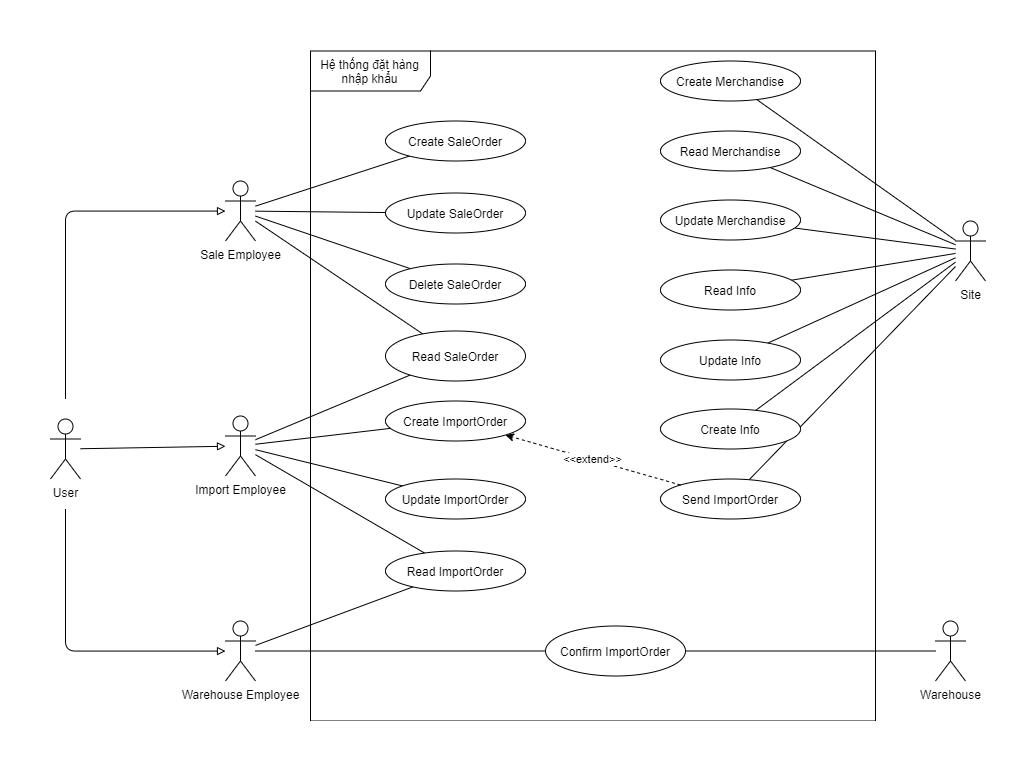

The diagram above was exported from draw.io. Its source (the exported page's mxGraphModel, read from the mxfile embedded in the PNG):
<mxGraphModel dx="3667" dy="640" grid="1" gridSize="10" guides="1" tooltips="1" connect="1" arrows="1" fold="1" page="1" pageScale="1" pageWidth="850" pageHeight="1100" math="0" shadow="0">
  <root>
    <mxCell id="0" />
    <mxCell id="1" parent="0" />
    <mxCell id="2" value="Hệ thống đặt hàng nhập khẩu" style="shape=umlFrame;whiteSpace=wrap;html=1;width=120;height=40;" vertex="1" parent="1">
      <mxGeometry x="-730" y="44.5" width="565" height="670" as="geometry" />
    </mxCell>
    <mxCell id="3" style="edgeStyle=none;rounded=0;orthogonalLoop=1;jettySize=auto;html=1;endArrow=none;endFill=0;" edge="1" source="7" target="24" parent="1">
      <mxGeometry relative="1" as="geometry" />
    </mxCell>
    <mxCell id="4" style="edgeStyle=none;rounded=0;orthogonalLoop=1;jettySize=auto;html=1;endArrow=none;endFill=0;" edge="1" source="7" target="25" parent="1">
      <mxGeometry relative="1" as="geometry" />
    </mxCell>
    <mxCell id="5" style="edgeStyle=none;rounded=0;orthogonalLoop=1;jettySize=auto;html=1;endArrow=none;endFill=0;" edge="1" source="7" target="26" parent="1">
      <mxGeometry relative="1" as="geometry" />
    </mxCell>
    <mxCell id="6" style="edgeStyle=none;rounded=0;orthogonalLoop=1;jettySize=auto;html=1;endArrow=none;endFill=0;" edge="1" source="7" target="27" parent="1">
      <mxGeometry relative="1" as="geometry" />
    </mxCell>
    <mxCell id="7" value="Sale Employee" style="shape=umlActor;verticalLabelPosition=bottom;labelBackgroundColor=#ffffff;verticalAlign=top;html=1;" vertex="1" parent="1">
      <mxGeometry x="-815" y="174.5" width="30" height="60" as="geometry" />
    </mxCell>
    <mxCell id="8" style="edgeStyle=none;rounded=0;orthogonalLoop=1;jettySize=auto;html=1;endArrow=none;endFill=0;" edge="1" source="12" target="27" parent="1">
      <mxGeometry relative="1" as="geometry" />
    </mxCell>
    <mxCell id="9" style="edgeStyle=none;rounded=0;orthogonalLoop=1;jettySize=auto;html=1;endArrow=none;endFill=0;" edge="1" source="12" target="32" parent="1">
      <mxGeometry relative="1" as="geometry" />
    </mxCell>
    <mxCell id="10" style="edgeStyle=none;rounded=0;orthogonalLoop=1;jettySize=auto;html=1;endArrow=none;endFill=0;" edge="1" source="12" target="28" parent="1">
      <mxGeometry relative="1" as="geometry" />
    </mxCell>
    <mxCell id="11" style="edgeStyle=none;rounded=0;orthogonalLoop=1;jettySize=auto;html=1;endArrow=none;endFill=0;" edge="1" source="12" target="33" parent="1">
      <mxGeometry relative="1" as="geometry" />
    </mxCell>
    <mxCell id="12" value="Import Employee" style="shape=umlActor;verticalLabelPosition=bottom;labelBackgroundColor=#ffffff;verticalAlign=top;html=1;" vertex="1" parent="1">
      <mxGeometry x="-815" y="409.5" width="30" height="60" as="geometry" />
    </mxCell>
    <mxCell id="13" style="edgeStyle=none;rounded=0;orthogonalLoop=1;jettySize=auto;html=1;endArrow=none;endFill=0;" edge="1" source="15" target="30" parent="1">
      <mxGeometry relative="1" as="geometry" />
    </mxCell>
    <mxCell id="14" style="edgeStyle=none;rounded=0;orthogonalLoop=1;jettySize=auto;html=1;endArrow=none;endFill=0;" edge="1" source="15" target="33" parent="1">
      <mxGeometry relative="1" as="geometry" />
    </mxCell>
    <mxCell id="15" value="Warehouse Employee" style="shape=umlActor;verticalLabelPosition=bottom;labelBackgroundColor=#ffffff;verticalAlign=top;html=1;" vertex="1" parent="1">
      <mxGeometry x="-815" y="614.5" width="30" height="60" as="geometry" />
    </mxCell>
    <mxCell id="16" style="edgeStyle=none;rounded=0;orthogonalLoop=1;jettySize=auto;html=1;endArrow=none;endFill=0;" edge="1" source="21" target="29" parent="1">
      <mxGeometry relative="1" as="geometry" />
    </mxCell>
    <mxCell id="17" style="edgeStyle=none;rounded=0;orthogonalLoop=1;jettySize=auto;html=1;endArrow=none;endFill=0;" edge="1" source="21" target="37" parent="1">
      <mxGeometry relative="1" as="geometry" />
    </mxCell>
    <mxCell id="18" style="edgeStyle=none;rounded=0;orthogonalLoop=1;jettySize=auto;html=1;endArrow=none;endFill=0;" edge="1" source="21" target="35" parent="1">
      <mxGeometry relative="1" as="geometry" />
    </mxCell>
    <mxCell id="19" style="edgeStyle=none;rounded=0;orthogonalLoop=1;jettySize=auto;html=1;endArrow=none;endFill=0;" edge="1" source="21" target="36" parent="1">
      <mxGeometry relative="1" as="geometry" />
    </mxCell>
    <mxCell id="20" style="edgeStyle=none;rounded=0;orthogonalLoop=1;jettySize=auto;html=1;endArrow=none;endFill=0;" edge="1" source="21" target="34" parent="1">
      <mxGeometry relative="1" as="geometry" />
    </mxCell>
    <mxCell id="21" value="Site" style="shape=umlActor;verticalLabelPosition=bottom;labelBackgroundColor=#ffffff;verticalAlign=top;html=1;" vertex="1" parent="1">
      <mxGeometry x="-85" y="214.5" width="30" height="60" as="geometry" />
    </mxCell>
    <mxCell id="22" style="edgeStyle=none;rounded=0;orthogonalLoop=1;jettySize=auto;html=1;endArrow=none;endFill=0;" edge="1" source="23" target="30" parent="1">
      <mxGeometry relative="1" as="geometry" />
    </mxCell>
    <mxCell id="23" value="Warehouse" style="shape=umlActor;verticalLabelPosition=bottom;labelBackgroundColor=#ffffff;verticalAlign=top;html=1;" vertex="1" parent="1">
      <mxGeometry x="-105" y="614.5" width="30" height="60" as="geometry" />
    </mxCell>
    <mxCell id="24" value="Create SaleOrder" style="ellipse;whiteSpace=wrap;html=1;" vertex="1" parent="1">
      <mxGeometry x="-655" y="114.5" width="140" height="40" as="geometry" />
    </mxCell>
    <mxCell id="25" value="Update SaleOrder" style="ellipse;whiteSpace=wrap;html=1;" vertex="1" parent="1">
      <mxGeometry x="-655" y="186.5" width="140" height="40" as="geometry" />
    </mxCell>
    <mxCell id="26" value="Delete SaleOrder" style="ellipse;whiteSpace=wrap;html=1;" vertex="1" parent="1">
      <mxGeometry x="-655" y="257.5" width="140" height="40" as="geometry" />
    </mxCell>
    <mxCell id="27" value="Read SaleOrder" style="ellipse;whiteSpace=wrap;html=1;" vertex="1" parent="1">
      <mxGeometry x="-655" y="324.5" width="140" height="50" as="geometry" />
    </mxCell>
    <mxCell id="28" value="Update ImportOrder" style="ellipse;whiteSpace=wrap;html=1;" vertex="1" parent="1">
      <mxGeometry x="-655" y="472.5" width="140" height="40" as="geometry" />
    </mxCell>
    <mxCell id="29" value="Send ImportOrder" style="ellipse;whiteSpace=wrap;html=1;" vertex="1" parent="1">
      <mxGeometry x="-380" y="472.5" width="140" height="40" as="geometry" />
    </mxCell>
    <mxCell id="30" value="Confirm ImportOrder" style="ellipse;whiteSpace=wrap;html=1;" vertex="1" parent="1">
      <mxGeometry x="-495" y="619.5" width="140" height="50" as="geometry" />
    </mxCell>
    <mxCell id="31" value="&amp;lt;&amp;lt;extend&amp;gt;&amp;gt;" style="edgeStyle=none;rounded=0;orthogonalLoop=1;jettySize=auto;html=1;endArrow=classic;endFill=1;dashed=1;" edge="1" source="29" target="32" parent="1">
      <mxGeometry relative="1" as="geometry" />
    </mxCell>
    <mxCell id="32" value="Create ImportOrder" style="ellipse;whiteSpace=wrap;html=1;" vertex="1" parent="1">
      <mxGeometry x="-655" y="394.49999999999994" width="140" height="40" as="geometry" />
    </mxCell>
    <mxCell id="33" value="Read ImportOrder" style="ellipse;whiteSpace=wrap;html=1;" vertex="1" parent="1">
      <mxGeometry x="-655" y="544.5" width="140" height="40" as="geometry" />
    </mxCell>
    <mxCell id="34" value="Read Merchandise" style="ellipse;whiteSpace=wrap;html=1;" vertex="1" parent="1">
      <mxGeometry x="-380" y="124.5" width="140" height="40" as="geometry" />
    </mxCell>
    <mxCell id="35" value="Read Info" style="ellipse;whiteSpace=wrap;html=1;" vertex="1" parent="1">
      <mxGeometry x="-380" y="263.5" width="140" height="40" as="geometry" />
    </mxCell>
    <mxCell id="36" value="Update Merchandise" style="ellipse;whiteSpace=wrap;html=1;" vertex="1" parent="1">
      <mxGeometry x="-380" y="193.5" width="140" height="40" as="geometry" />
    </mxCell>
    <mxCell id="37" value="Update Info" style="ellipse;whiteSpace=wrap;html=1;" vertex="1" parent="1">
      <mxGeometry x="-380" y="333.5" width="140" height="40" as="geometry" />
    </mxCell>
    <mxCell id="38" value="Create Merchandise" style="ellipse;whiteSpace=wrap;html=1;" vertex="1" parent="1">
      <mxGeometry x="-380" y="54.5" width="140" height="40" as="geometry" />
    </mxCell>
    <mxCell id="39" style="edgeStyle=none;rounded=0;orthogonalLoop=1;jettySize=auto;html=1;endArrow=none;endFill=0;" edge="1" source="38" target="21" parent="1">
      <mxGeometry relative="1" as="geometry">
        <mxPoint x="-110" y="64.5" as="sourcePoint" />
        <mxPoint x="-80" y="64.5" as="targetPoint" />
      </mxGeometry>
    </mxCell>
    <mxCell id="40" value="Create Info" style="ellipse;whiteSpace=wrap;html=1;" vertex="1" parent="1">
      <mxGeometry x="-380" y="402.5" width="140" height="40" as="geometry" />
    </mxCell>
    <mxCell id="41" style="edgeStyle=none;rounded=0;orthogonalLoop=1;jettySize=auto;html=1;endArrow=none;endFill=0;" edge="1" source="21" target="40" parent="1">
      <mxGeometry relative="1" as="geometry">
        <mxPoint x="-75" y="271.375" as="sourcePoint" />
        <mxPoint x="-282.76923076923094" y="505.11538461538476" as="targetPoint" />
      </mxGeometry>
    </mxCell>
    <mxCell id="42" value="User" style="shape=umlActor;verticalLabelPosition=bottom;labelBackgroundColor=#ffffff;verticalAlign=top;html=1;" vertex="1" parent="1">
      <mxGeometry x="-990" y="412.5" width="30" height="60" as="geometry" />
    </mxCell>
    <mxCell id="43" value="" style="endArrow=block;html=1;endFill=0;edgeStyle=orthogonalEdgeStyle;sourcePerimeterSpacing=20;" edge="1" source="42" target="7" parent="1">
      <mxGeometry width="50" height="50" relative="1" as="geometry">
        <mxPoint x="-970" y="384.5" as="sourcePoint" />
        <mxPoint x="-920" y="334.5" as="targetPoint" />
        <Array as="points">
          <mxPoint x="-975" y="204.5" />
        </Array>
      </mxGeometry>
    </mxCell>
    <mxCell id="44" value="" style="endArrow=block;html=1;endFill=0;" edge="1" source="42" target="12" parent="1">
      <mxGeometry width="50" height="50" relative="1" as="geometry">
        <mxPoint x="-950" y="432.0999999999999" as="sourcePoint" />
        <mxPoint x="-805" y="234.9000000000001" as="targetPoint" />
      </mxGeometry>
    </mxCell>
    <mxCell id="45" value="" style="endArrow=block;html=1;endFill=0;edgeStyle=orthogonalEdgeStyle;targetPerimeterSpacing=0;sourcePerimeterSpacing=30;" edge="1" source="42" target="15" parent="1">
      <mxGeometry width="50" height="50" relative="1" as="geometry">
        <mxPoint x="-950" y="452.24285714285725" as="sourcePoint" />
        <mxPoint x="-805" y="449.75714285714275" as="targetPoint" />
        <Array as="points">
          <mxPoint x="-975" y="644.5" />
        </Array>
      </mxGeometry>
    </mxCell>
  </root>
</mxGraphModel>